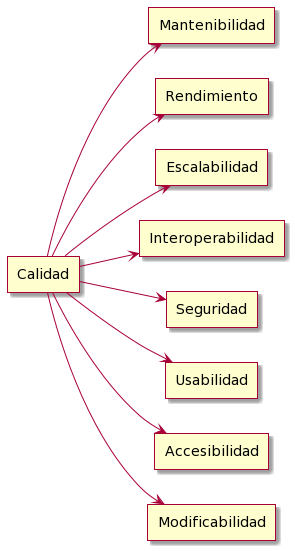

The diagram above was rendered by PlantUML. Its source (embedded in the PNG):
@startuml
left to right direction

skin rose

rectangle Calidad

rectangle "Mantenibilidad" as M
rectangle "Rendimiento" as R
rectangle "Escalabilidad" as E
rectangle "Interoperabilidad" as I
rectangle "Seguridad" as S
rectangle "Usabilidad" as U
rectangle "Accesibilidad" as A
rectangle "Modificabilidad" as Mo

Calidad --> M
Calidad --> R
Calidad --> E
Calidad --> I
Calidad --> S
Calidad --> U
Calidad --> A
Calidad --> Mo
@enduml